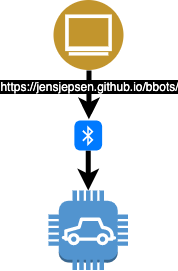

The diagram above was exported from draw.io. Its source (the exported page's mxGraphModel, read from the mxfile embedded in the PNG):
<mxGraphModel dx="379" dy="411" grid="1" gridSize="10" guides="1" tooltips="1" connect="1" arrows="1" fold="1" page="1" pageScale="1" pageWidth="827" pageHeight="1169" background="#ffffff" math="0" shadow="0">
  <root>
    <mxCell id="0" />
    <mxCell id="1" parent="0" />
    <mxCell id="2" value="" style="outlineConnect=0;dashed=0;verticalLabelPosition=bottom;verticalAlign=top;align=center;html=1;shape=mxgraph.aws3.car;fillColor=#5294CF;gradientColor=none;" vertex="1" parent="1">
      <mxGeometry x="280" y="460" width="79.5" height="79.5" as="geometry" />
    </mxCell>
    <mxCell id="6" style="edgeStyle=none;html=1;entryX=0.5;entryY=0;entryDx=0;entryDy=0;entryPerimeter=0;strokeColor=#000000;strokeWidth=5;" edge="1" parent="1" source="3" target="2">
      <mxGeometry relative="1" as="geometry" />
    </mxCell>
    <mxCell id="3" value="" style="html=1;strokeWidth=1;shadow=0;dashed=0;shape=mxgraph.ios7.misc.bluetooth;fillColor=#007AFF;strokeColor=none;buttonText=;strokeColor2=#222222;fontColor=#222222;fontSize=8;verticalLabelPosition=bottom;verticalAlign=top;align=center;sketch=0;" vertex="1" parent="1">
      <mxGeometry x="305.88" y="390" width="27.75" height="30" as="geometry" />
    </mxCell>
    <mxCell id="5" style="edgeStyle=none;html=1;entryX=0.524;entryY=-0.041;entryDx=0;entryDy=0;entryPerimeter=0;strokeColor=#000000;strokeWidth=5;" edge="1" parent="1" source="4" target="3">
      <mxGeometry relative="1" as="geometry" />
    </mxCell>
    <mxCell id="4" value="&lt;font color=&quot;#ffffff&quot; style=&quot;background-color: rgb(0, 0, 0);&quot;&gt;https://jensjepsen.github.io/bbots/&lt;/font&gt;" style="aspect=fixed;perimeter=ellipsePerimeter;html=1;align=center;shadow=0;dashed=0;fontColor=#4277BB;labelBackgroundColor=#ffffff;fontSize=12;spacingTop=3;image;image=img/lib/ibm/users/browser.svg;" vertex="1" parent="1">
      <mxGeometry x="285.5" y="270" width="70" height="70" as="geometry" />
    </mxCell>
  </root>
</mxGraphModel>